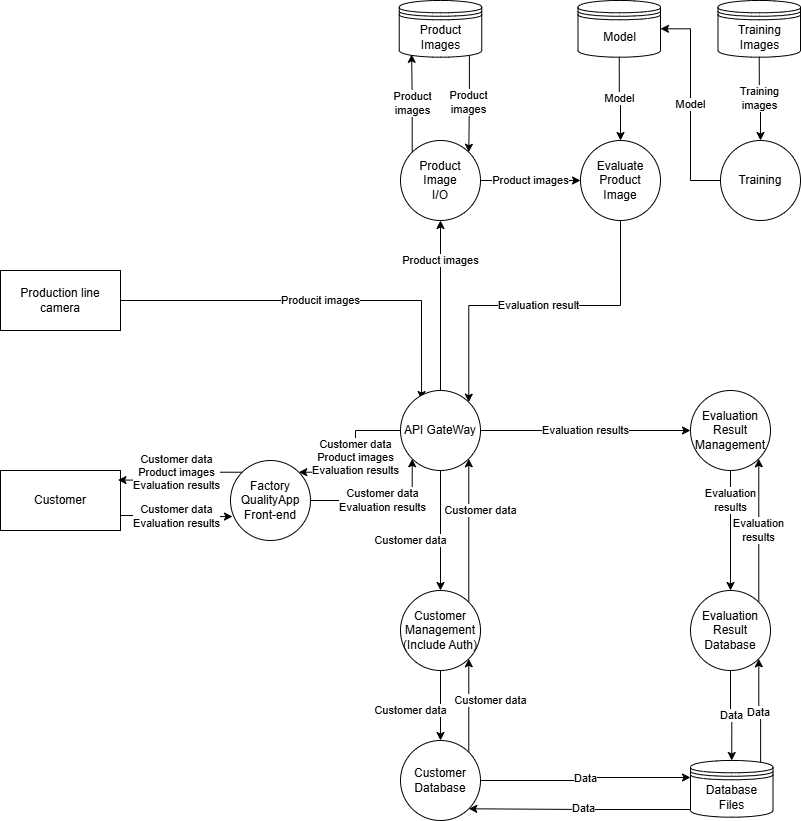

The diagram above was exported from draw.io. Its source (the exported page's mxGraphModel, read from the mxfile embedded in the PNG):
<mxGraphModel dx="772" dy="490" grid="1" gridSize="10" guides="1" tooltips="1" connect="1" arrows="1" fold="1" page="1" pageScale="1" pageWidth="850" pageHeight="1100" math="0" shadow="0">
  <root>
    <mxCell id="0" />
    <mxCell id="1" parent="0" />
    <mxCell id="Okjl_yhnIC2lDpPyXPDZ-1" parent="1" style="rounded=0;whiteSpace=wrap;html=1;" value="Customer" vertex="1">
      <mxGeometry height="60" width="120" x="20" y="480" as="geometry" />
    </mxCell>
    <mxCell id="mWEbfKK-n4bc4v-x-MYG-1" edge="1" parent="1" source="Okjl_yhnIC2lDpPyXPDZ-3" style="edgeStyle=orthogonalEdgeStyle;rounded=0;orthogonalLoop=1;jettySize=auto;html=1;exitX=1;exitY=0.5;exitDx=0;exitDy=0;entryX=0.263;entryY=0.113;entryDx=0;entryDy=0;entryPerimeter=0;" target="Okjl_yhnIC2lDpPyXPDZ-8" value="Producit images">
      <mxGeometry relative="1" as="geometry">
        <Array as="points">
          <mxPoint x="441" y="310" />
        </Array>
      </mxGeometry>
    </mxCell>
    <mxCell id="Okjl_yhnIC2lDpPyXPDZ-3" parent="1" style="rounded=0;whiteSpace=wrap;html=1;" value="Production line&lt;br&gt;camera" vertex="1">
      <mxGeometry height="60" width="120" x="20" y="280" as="geometry" />
    </mxCell>
    <mxCell id="Okjl_yhnIC2lDpPyXPDZ-39" edge="1" parent="1" source="Okjl_yhnIC2lDpPyXPDZ-4" style="edgeStyle=orthogonalEdgeStyle;rounded=0;orthogonalLoop=1;jettySize=auto;html=1;exitX=1;exitY=0.5;exitDx=0;exitDy=0;entryX=0;entryY=1;entryDx=0;entryDy=0;" target="Okjl_yhnIC2lDpPyXPDZ-8" value="&lt;span style=&quot;color: rgb(0, 0, 0); background-color: rgb(255, 255, 255); float: none; display: inline !important;&quot;&gt;Customer data&lt;/span&gt;&lt;br style=&quot;color: rgb(0, 0, 0);&quot;&gt;Evaluation results">
      <mxGeometry relative="1" as="geometry">
        <Array as="points">
          <mxPoint x="432" y="510" />
        </Array>
      </mxGeometry>
    </mxCell>
    <mxCell id="Okjl_yhnIC2lDpPyXPDZ-4" parent="1" style="ellipse;whiteSpace=wrap;html=1;aspect=fixed;" value="Factory&lt;br&gt;QualityApp&lt;br&gt;Front-end" vertex="1">
      <mxGeometry height="80" width="80" x="250" y="470" as="geometry" />
    </mxCell>
    <mxCell id="Okjl_yhnIC2lDpPyXPDZ-5" edge="1" parent="1" source="Okjl_yhnIC2lDpPyXPDZ-4" style="edgeStyle=orthogonalEdgeStyle;rounded=0;orthogonalLoop=1;jettySize=auto;html=1;exitX=0.5;exitY=1;exitDx=0;exitDy=0;" target="Okjl_yhnIC2lDpPyXPDZ-4">
      <mxGeometry relative="1" as="geometry" />
    </mxCell>
    <mxCell id="Okjl_yhnIC2lDpPyXPDZ-38" edge="1" parent="1" source="Okjl_yhnIC2lDpPyXPDZ-8" style="edgeStyle=orthogonalEdgeStyle;rounded=0;orthogonalLoop=1;jettySize=auto;html=1;exitX=0;exitY=0.5;exitDx=0;exitDy=0;entryX=1;entryY=0;entryDx=0;entryDy=0;" target="Okjl_yhnIC2lDpPyXPDZ-4" value="&lt;span style=&quot;color: rgb(0, 0, 0); background-color: rgb(255, 255, 255); float: none; display: inline !important;&quot;&gt;Customer data&lt;/span&gt;&lt;br style=&quot;color: rgb(0, 0, 0);&quot;&gt;Product images&lt;div&gt;Evaluation results&lt;/div&gt;">
      <mxGeometry relative="1" as="geometry" />
    </mxCell>
    <mxCell id="mWEbfKK-n4bc4v-x-MYG-4" edge="1" parent="1" source="Okjl_yhnIC2lDpPyXPDZ-8" style="edgeStyle=orthogonalEdgeStyle;rounded=0;orthogonalLoop=1;jettySize=auto;html=1;exitX=0.5;exitY=0;exitDx=0;exitDy=0;entryX=0.5;entryY=1;entryDx=0;entryDy=0;" target="Okjl_yhnIC2lDpPyXPDZ-11" value="Product images">
      <mxGeometry relative="1" x="0.5294" as="geometry">
        <mxPoint as="offset" />
      </mxGeometry>
    </mxCell>
    <mxCell id="Wj7SHy1sa3CYCT4Jh8IH-3" edge="1" parent="1" source="Okjl_yhnIC2lDpPyXPDZ-8" style="edgeStyle=orthogonalEdgeStyle;rounded=0;orthogonalLoop=1;jettySize=auto;html=1;exitX=0.5;exitY=1;exitDx=0;exitDy=0;entryX=0.5;entryY=0;entryDx=0;entryDy=0;" target="Okjl_yhnIC2lDpPyXPDZ-28" value="&lt;span style=&quot;color: rgb(0, 0, 0); font-family: Helvetica; font-size: 11px; font-style: normal; font-variant-ligatures: normal; font-variant-caps: normal; font-weight: 400; letter-spacing: normal; orphans: 2; text-align: center; text-indent: 0px; text-transform: none; widows: 2; word-spacing: 0px; -webkit-text-stroke-width: 0px; white-space: nowrap; background-color: rgb(255, 255, 255); text-decoration-thickness: initial; text-decoration-style: initial; text-decoration-color: initial; float: none; display: inline !important;&quot;&gt;Customer data&lt;/span&gt;">
      <mxGeometry relative="1" x="0.1667" y="-30" as="geometry">
        <mxPoint as="offset" />
      </mxGeometry>
    </mxCell>
    <mxCell id="Wj7SHy1sa3CYCT4Jh8IH-10" edge="1" parent="1" source="Okjl_yhnIC2lDpPyXPDZ-8" style="edgeStyle=orthogonalEdgeStyle;rounded=0;orthogonalLoop=1;jettySize=auto;html=1;exitX=1;exitY=0.5;exitDx=0;exitDy=0;entryX=0;entryY=0.5;entryDx=0;entryDy=0;" target="Wj7SHy1sa3CYCT4Jh8IH-9" value="Evaluation results">
      <mxGeometry relative="1" as="geometry" />
    </mxCell>
    <mxCell id="Okjl_yhnIC2lDpPyXPDZ-8" parent="1" style="ellipse;whiteSpace=wrap;html=1;aspect=fixed;" value="API GateWay" vertex="1">
      <mxGeometry height="80" width="80" x="420" y="400" as="geometry" />
    </mxCell>
    <mxCell id="Wj7SHy1sa3CYCT4Jh8IH-7" edge="1" parent="1" source="Okjl_yhnIC2lDpPyXPDZ-9" style="edgeStyle=orthogonalEdgeStyle;rounded=0;orthogonalLoop=1;jettySize=auto;html=1;exitX=1;exitY=0;exitDx=0;exitDy=0;entryX=1;entryY=1;entryDx=0;entryDy=0;" target="Okjl_yhnIC2lDpPyXPDZ-28" value="Customer data">
      <mxGeometry relative="1" x="0.107" y="-22" as="geometry">
        <mxPoint as="offset" />
      </mxGeometry>
    </mxCell>
    <mxCell id="Okjl_yhnIC2lDpPyXPDZ-9" parent="1" style="ellipse;whiteSpace=wrap;html=1;aspect=fixed;" value="Customer&lt;br&gt;Database" vertex="1">
      <mxGeometry height="80" width="80" x="420" y="750" as="geometry" />
    </mxCell>
    <mxCell id="Okjl_yhnIC2lDpPyXPDZ-18" edge="1" parent="1" source="Okjl_yhnIC2lDpPyXPDZ-10" style="edgeStyle=orthogonalEdgeStyle;rounded=0;orthogonalLoop=1;jettySize=auto;html=1;entryX=1;entryY=1;entryDx=0;entryDy=0;exitX=0.073;exitY=0.865;exitDx=0;exitDy=0;exitPerimeter=0;" target="Okjl_yhnIC2lDpPyXPDZ-9" value="Data">
      <mxGeometry relative="1" as="geometry">
        <mxPoint x="670" y="860" as="sourcePoint" />
      </mxGeometry>
    </mxCell>
    <mxCell id="Wj7SHy1sa3CYCT4Jh8IH-15" edge="1" parent="1" source="Okjl_yhnIC2lDpPyXPDZ-10" style="edgeStyle=orthogonalEdgeStyle;rounded=0;orthogonalLoop=1;jettySize=auto;html=1;exitX=0.85;exitY=0.05;exitDx=0;exitDy=0;exitPerimeter=0;entryX=1;entryY=1;entryDx=0;entryDy=0;" target="Wj7SHy1sa3CYCT4Jh8IH-12" value="Data">
      <mxGeometry relative="1" as="geometry" />
    </mxCell>
    <mxCell id="Okjl_yhnIC2lDpPyXPDZ-10" parent="1" style="shape=datastore;whiteSpace=wrap;html=1;" value="Database&lt;br&gt;Files" vertex="1">
      <mxGeometry height="56.67" width="82.5" x="710" y="770" as="geometry" />
    </mxCell>
    <mxCell id="Wj7SHy1sa3CYCT4Jh8IH-24" edge="1" parent="1" source="Okjl_yhnIC2lDpPyXPDZ-11" style="edgeStyle=orthogonalEdgeStyle;rounded=0;orthogonalLoop=1;jettySize=auto;html=1;exitX=1;exitY=0.5;exitDx=0;exitDy=0;entryX=0;entryY=0.5;entryDx=0;entryDy=0;" target="Wj7SHy1sa3CYCT4Jh8IH-18" value="Product images">
      <mxGeometry relative="1" as="geometry" />
    </mxCell>
    <mxCell id="Okjl_yhnIC2lDpPyXPDZ-11" parent="1" style="ellipse;whiteSpace=wrap;html=1;aspect=fixed;" value="Product&lt;br&gt;Image&lt;br&gt;I/O" vertex="1">
      <mxGeometry height="80" width="80" x="420" y="150" as="geometry" />
    </mxCell>
    <mxCell id="Okjl_yhnIC2lDpPyXPDZ-19" edge="1" parent="1" source="Okjl_yhnIC2lDpPyXPDZ-9" style="edgeStyle=orthogonalEdgeStyle;rounded=0;orthogonalLoop=1;jettySize=auto;html=1;entryX=0;entryY=0.3;entryDx=0;entryDy=0;exitX=1;exitY=0.5;exitDx=0;exitDy=0;" target="Okjl_yhnIC2lDpPyXPDZ-10" value="Data">
      <mxGeometry relative="1" as="geometry">
        <Array as="points">
          <mxPoint x="605" y="790" />
          <mxPoint x="605" y="787" />
        </Array>
        <mxPoint x="500" y="773" as="sourcePoint" />
      </mxGeometry>
    </mxCell>
    <mxCell id="Wj7SHy1sa3CYCT4Jh8IH-4" edge="1" parent="1" source="Okjl_yhnIC2lDpPyXPDZ-28" style="edgeStyle=orthogonalEdgeStyle;rounded=0;orthogonalLoop=1;jettySize=auto;html=1;exitX=1;exitY=0;exitDx=0;exitDy=0;entryX=1;entryY=1;entryDx=0;entryDy=0;" target="Okjl_yhnIC2lDpPyXPDZ-8" value="Customer data">
      <mxGeometry relative="1" x="0.2789" y="-12" as="geometry">
        <mxPoint as="offset" />
      </mxGeometry>
    </mxCell>
    <mxCell id="Wj7SHy1sa3CYCT4Jh8IH-8" edge="1" parent="1" source="Okjl_yhnIC2lDpPyXPDZ-28" style="edgeStyle=orthogonalEdgeStyle;rounded=0;orthogonalLoop=1;jettySize=auto;html=1;exitX=0.5;exitY=1;exitDx=0;exitDy=0;entryX=0.5;entryY=0;entryDx=0;entryDy=0;" target="Okjl_yhnIC2lDpPyXPDZ-9" value="Customer data">
      <mxGeometry relative="1" x="0.1429" y="-30" as="geometry">
        <mxPoint as="offset" />
      </mxGeometry>
    </mxCell>
    <mxCell id="Okjl_yhnIC2lDpPyXPDZ-28" parent="1" style="ellipse;whiteSpace=wrap;html=1;aspect=fixed;" value="Customer&lt;br&gt;Management&lt;br&gt;(Include Auth)" vertex="1">
      <mxGeometry height="80" width="80" x="420" y="600" as="geometry" />
    </mxCell>
    <mxCell id="Okjl_yhnIC2lDpPyXPDZ-40" edge="1" parent="1" source="Okjl_yhnIC2lDpPyXPDZ-1" style="edgeStyle=orthogonalEdgeStyle;rounded=0;orthogonalLoop=1;jettySize=auto;html=1;exitX=1;exitY=0.75;exitDx=0;exitDy=0;entryX=0.025;entryY=0.701;entryDx=0;entryDy=0;entryPerimeter=0;" target="Okjl_yhnIC2lDpPyXPDZ-4" value="&lt;span style=&quot;color: rgb(0, 0, 0); font-family: Helvetica; font-size: 11px; font-style: normal; font-variant-ligatures: normal; font-variant-caps: normal; font-weight: 400; letter-spacing: normal; orphans: 2; text-align: center; text-indent: 0px; text-transform: none; widows: 2; word-spacing: 0px; -webkit-text-stroke-width: 0px; white-space: nowrap; background-color: rgb(255, 255, 255); text-decoration-thickness: initial; text-decoration-style: initial; text-decoration-color: initial; float: none; display: inline !important;&quot;&gt;Customer data&lt;/span&gt;&lt;br style=&quot;forced-color-adjust: none; color: rgb(0, 0, 0); font-family: Helvetica; font-size: 11px; font-style: normal; font-variant-ligatures: normal; font-variant-caps: normal; font-weight: 400; letter-spacing: normal; orphans: 2; text-align: center; text-indent: 0px; text-transform: none; widows: 2; word-spacing: 0px; -webkit-text-stroke-width: 0px; white-space: nowrap; text-decoration-thickness: initial; text-decoration-style: initial; text-decoration-color: initial;&quot;&gt;Evaluation results">
      <mxGeometry relative="1" as="geometry" />
    </mxCell>
    <mxCell id="Okjl_yhnIC2lDpPyXPDZ-41" edge="1" parent="1" source="Okjl_yhnIC2lDpPyXPDZ-4" style="edgeStyle=orthogonalEdgeStyle;rounded=0;orthogonalLoop=1;jettySize=auto;html=1;exitX=0;exitY=0;exitDx=0;exitDy=0;entryX=0.979;entryY=0.16;entryDx=0;entryDy=0;entryPerimeter=0;" target="Okjl_yhnIC2lDpPyXPDZ-1" value="&lt;span style=&quot;color: rgb(0, 0, 0); font-family: Helvetica; font-size: 11px; font-style: normal; font-variant-ligatures: normal; font-variant-caps: normal; font-weight: 400; letter-spacing: normal; orphans: 2; text-align: center; text-indent: 0px; text-transform: none; widows: 2; word-spacing: 0px; -webkit-text-stroke-width: 0px; white-space: nowrap; background-color: rgb(255, 255, 255); text-decoration-thickness: initial; text-decoration-style: initial; text-decoration-color: initial; float: none; display: inline !important;&quot;&gt;Customer data&lt;/span&gt;&lt;br style=&quot;forced-color-adjust: none; color: rgb(0, 0, 0); font-family: Helvetica; font-size: 11px; font-style: normal; font-variant-ligatures: normal; font-variant-caps: normal; font-weight: 400; letter-spacing: normal; orphans: 2; text-align: center; text-indent: 0px; text-transform: none; widows: 2; word-spacing: 0px; -webkit-text-stroke-width: 0px; white-space: nowrap; text-decoration-thickness: initial; text-decoration-style: initial; text-decoration-color: initial;&quot;&gt;Product images&lt;div&gt;Evaluation results&lt;/div&gt;">
      <mxGeometry relative="1" x="-0.001" as="geometry">
        <mxPoint as="offset" />
      </mxGeometry>
    </mxCell>
    <mxCell id="Wj7SHy1sa3CYCT4Jh8IH-13" edge="1" parent="1" source="Wj7SHy1sa3CYCT4Jh8IH-9" style="edgeStyle=orthogonalEdgeStyle;rounded=0;orthogonalLoop=1;jettySize=auto;html=1;exitX=0.5;exitY=1;exitDx=0;exitDy=0;entryX=0.5;entryY=0;entryDx=0;entryDy=0;" target="Wj7SHy1sa3CYCT4Jh8IH-12" value="Evaluation&lt;br&gt;results">
      <mxGeometry relative="1" x="-0.5" as="geometry">
        <mxPoint as="offset" />
      </mxGeometry>
    </mxCell>
    <mxCell id="Wj7SHy1sa3CYCT4Jh8IH-9" parent="1" style="ellipse;whiteSpace=wrap;html=1;aspect=fixed;" value="Evaluation Result&lt;br&gt;Management" vertex="1">
      <mxGeometry height="80" width="80" x="710" y="400" as="geometry" />
    </mxCell>
    <mxCell id="Wj7SHy1sa3CYCT4Jh8IH-14" edge="1" parent="1" source="Wj7SHy1sa3CYCT4Jh8IH-12" style="edgeStyle=orthogonalEdgeStyle;rounded=0;orthogonalLoop=1;jettySize=auto;html=1;exitX=0.5;exitY=1;exitDx=0;exitDy=0;entryX=0.5;entryY=0;entryDx=0;entryDy=0;" target="Okjl_yhnIC2lDpPyXPDZ-10" value="Data">
      <mxGeometry relative="1" as="geometry" />
    </mxCell>
    <mxCell id="Wj7SHy1sa3CYCT4Jh8IH-16" edge="1" parent="1" source="Wj7SHy1sa3CYCT4Jh8IH-12" style="edgeStyle=orthogonalEdgeStyle;rounded=0;orthogonalLoop=1;jettySize=auto;html=1;exitX=1;exitY=0;exitDx=0;exitDy=0;entryX=1;entryY=1;entryDx=0;entryDy=0;" target="Wj7SHy1sa3CYCT4Jh8IH-9" value="&lt;span style=&quot;color: rgb(0, 0, 0); font-family: Helvetica; font-size: 11px; font-style: normal; font-variant-ligatures: normal; font-variant-caps: normal; font-weight: 400; letter-spacing: normal; orphans: 2; text-align: center; text-indent: 0px; text-transform: none; widows: 2; word-spacing: 0px; -webkit-text-stroke-width: 0px; white-space: nowrap; background-color: rgb(255, 255, 255); text-decoration-thickness: initial; text-decoration-style: initial; text-decoration-color: initial; float: none; display: inline !important;&quot;&gt;Evaluation&lt;/span&gt;&lt;br style=&quot;forced-color-adjust: none; color: rgb(0, 0, 0); font-family: Helvetica; font-size: 11px; font-style: normal; font-variant-ligatures: normal; font-variant-caps: normal; font-weight: 400; letter-spacing: normal; orphans: 2; text-align: center; text-indent: 0px; text-transform: none; widows: 2; word-spacing: 0px; -webkit-text-stroke-width: 0px; white-space: nowrap; text-decoration-thickness: initial; text-decoration-style: initial; text-decoration-color: initial;&quot;&gt;&lt;span style=&quot;color: rgb(0, 0, 0); font-family: Helvetica; font-size: 11px; font-style: normal; font-variant-ligatures: normal; font-variant-caps: normal; font-weight: 400; letter-spacing: normal; orphans: 2; text-align: center; text-indent: 0px; text-transform: none; widows: 2; word-spacing: 0px; -webkit-text-stroke-width: 0px; white-space: nowrap; background-color: rgb(255, 255, 255); text-decoration-thickness: initial; text-decoration-style: initial; text-decoration-color: initial; float: none; display: inline !important;&quot;&gt;results&lt;/span&gt;">
      <mxGeometry relative="1" as="geometry">
        <mxPoint as="offset" />
      </mxGeometry>
    </mxCell>
    <mxCell id="Wj7SHy1sa3CYCT4Jh8IH-12" parent="1" style="ellipse;whiteSpace=wrap;html=1;aspect=fixed;" value="Evaluation Result&lt;br&gt;Database" vertex="1">
      <mxGeometry height="80" width="80" x="710" y="600" as="geometry" />
    </mxCell>
    <mxCell id="Wj7SHy1sa3CYCT4Jh8IH-25" edge="1" parent="1" source="Wj7SHy1sa3CYCT4Jh8IH-18" style="edgeStyle=orthogonalEdgeStyle;rounded=0;orthogonalLoop=1;jettySize=auto;html=1;exitX=0.5;exitY=1;exitDx=0;exitDy=0;entryX=1;entryY=0;entryDx=0;entryDy=0;" target="Okjl_yhnIC2lDpPyXPDZ-8" value="Evaluation result">
      <mxGeometry relative="1" as="geometry" />
    </mxCell>
    <mxCell id="Wj7SHy1sa3CYCT4Jh8IH-18" parent="1" style="ellipse;whiteSpace=wrap;html=1;aspect=fixed;" value="Evaluate&lt;br&gt;Product&lt;br&gt;Image" vertex="1">
      <mxGeometry height="80" width="80" x="600" y="150" as="geometry" />
    </mxCell>
    <mxCell id="Wj7SHy1sa3CYCT4Jh8IH-22" edge="1" parent="1" source="Wj7SHy1sa3CYCT4Jh8IH-19" style="edgeStyle=orthogonalEdgeStyle;rounded=0;orthogonalLoop=1;jettySize=auto;html=1;exitX=0.85;exitY=0.95;exitDx=0;exitDy=0;exitPerimeter=0;entryX=1;entryY=0;entryDx=0;entryDy=0;" target="Okjl_yhnIC2lDpPyXPDZ-11" value="Product&lt;br&gt;images">
      <mxGeometry relative="1" as="geometry" />
    </mxCell>
    <mxCell id="Wj7SHy1sa3CYCT4Jh8IH-19" parent="1" style="shape=datastore;whiteSpace=wrap;html=1;" value="Product&lt;br&gt;Images" vertex="1">
      <mxGeometry height="56.67" width="82.5" x="418.75" y="10" as="geometry" />
    </mxCell>
    <mxCell id="Wj7SHy1sa3CYCT4Jh8IH-21" edge="1" parent="1" source="Okjl_yhnIC2lDpPyXPDZ-11" style="edgeStyle=orthogonalEdgeStyle;rounded=0;orthogonalLoop=1;jettySize=auto;html=1;exitX=0;exitY=0;exitDx=0;exitDy=0;entryX=0.15;entryY=0.95;entryDx=0;entryDy=0;entryPerimeter=0;" target="Wj7SHy1sa3CYCT4Jh8IH-19" value="Product&lt;br&gt;images">
      <mxGeometry relative="1" as="geometry" />
    </mxCell>
    <mxCell id="mfCRDU6b0lp0qxJqye84-8" edge="1" parent="1" source="mfCRDU6b0lp0qxJqye84-2" style="edgeStyle=orthogonalEdgeStyle;rounded=0;orthogonalLoop=1;jettySize=auto;html=1;exitX=0.5;exitY=1;exitDx=0;exitDy=0;entryX=0.5;entryY=0;entryDx=0;entryDy=0;" target="mfCRDU6b0lp0qxJqye84-4" value="Training&lt;br&gt;images">
      <mxGeometry relative="1" as="geometry" />
    </mxCell>
    <mxCell id="mfCRDU6b0lp0qxJqye84-2" parent="1" style="shape=datastore;whiteSpace=wrap;html=1;" value="Training&lt;br&gt;Images" vertex="1">
      <mxGeometry height="56.67" width="82.5" x="737.5" y="10" as="geometry" />
    </mxCell>
    <mxCell id="mfCRDU6b0lp0qxJqye84-6" edge="1" parent="1" source="mfCRDU6b0lp0qxJqye84-4" style="edgeStyle=orthogonalEdgeStyle;rounded=0;orthogonalLoop=1;jettySize=auto;html=1;exitX=0;exitY=0.5;exitDx=0;exitDy=0;entryX=1;entryY=0.5;entryDx=0;entryDy=0;" target="L2JXj8x8BeLorxlnys4D-1" value="Model">
      <mxGeometry relative="1" as="geometry" />
    </mxCell>
    <mxCell id="mfCRDU6b0lp0qxJqye84-4" parent="1" style="ellipse;whiteSpace=wrap;html=1;aspect=fixed;" value="Training" vertex="1">
      <mxGeometry height="80" width="80" x="740" y="150" as="geometry" />
    </mxCell>
    <mxCell id="L2JXj8x8BeLorxlnys4D-2" edge="1" parent="1" source="L2JXj8x8BeLorxlnys4D-1" style="edgeStyle=orthogonalEdgeStyle;rounded=0;orthogonalLoop=1;jettySize=auto;html=1;exitX=0.5;exitY=1;exitDx=0;exitDy=0;entryX=0.5;entryY=0;entryDx=0;entryDy=0;" target="Wj7SHy1sa3CYCT4Jh8IH-18" value="Model">
      <mxGeometry relative="1" as="geometry" />
    </mxCell>
    <mxCell id="L2JXj8x8BeLorxlnys4D-1" parent="1" style="shape=datastore;whiteSpace=wrap;html=1;" value="Model" vertex="1">
      <mxGeometry height="56.67" width="82.5" x="597.5" y="10" as="geometry" />
    </mxCell>
  </root>
</mxGraphModel>